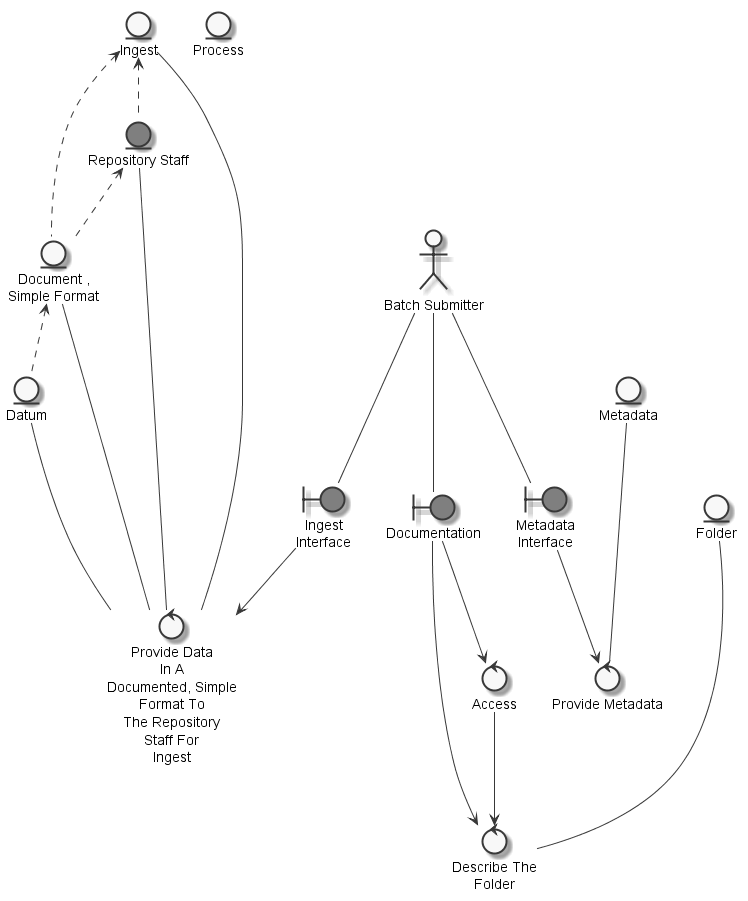

The diagram above was rendered by PlantUML. Its source (embedded in the PNG):
@startuml
	skinparam defaultTextAlignment center
	skinparam monochrome true

	entity "Document ,\nSimple Format" as thingdocumentedsimpleformat
	entity "Ingest" as thingingest
	entity "Datum" as thingdatum
	entity "Metadata" as thingmetadata
	entity "Repository Staff" as thingrepositorystaff #grey
	entity "Folder" as thingfolder
	entity "Process" as thingprocess
	actor "Batch Submitter" as actorbatchsubmitter
	boundary "Documentation" as thingdocumentationdescribefolderbatchsubmitter #grey
	boundary "Ingest\nInterface" as thingingestinterface #grey
	boundary "Metadata\nInterface" as thingmetadatainterface #grey
	control "Provide Data\nIn A\nDocumented, Simple\nFormat To\nThe Repository\nStaff For\nIngest" as controlprovidedatumdocumentedsimpleformat
	control "Provide Metadata" as controlprovidemetadata
	control "Describe The\nFolder" as controldescribefolder
	control "Access" as controlaccessdocumentationdescribefolderbatchsubmitter

	thingrepositorystaff <.. thingdocumentedsimpleformat
	thingingest <.. thingdocumentedsimpleformat
	thingdocumentedsimpleformat <.. thingdatum
	thingingest <.. thingrepositorystaff
	actorbatchsubmitter --- thingdocumentationdescribefolderbatchsubmitter
	actorbatchsubmitter --- thingingestinterface
	actorbatchsubmitter --- thingmetadatainterface
	thingdatum --- controlprovidedatumdocumentedsimpleformat
	thingdocumentedsimpleformat --- controlprovidedatumdocumentedsimpleformat
	thingrepositorystaff --- controlprovidedatumdocumentedsimpleformat
	thingingest --- controlprovidedatumdocumentedsimpleformat
	thingingestinterface --> controlprovidedatumdocumentedsimpleformat
	thingmetadata --- controlprovidemetadata
	thingmetadatainterface --> controlprovidemetadata
	thingfolder --- controldescribefolder
	thingdocumentationdescribefolderbatchsubmitter --> controldescribefolder
	controlaccessdocumentationdescribefolderbatchsubmitter --> controldescribefolder
	thingdocumentationdescribefolderbatchsubmitter --> controlaccessdocumentationdescribefolderbatchsubmitter

@enduml